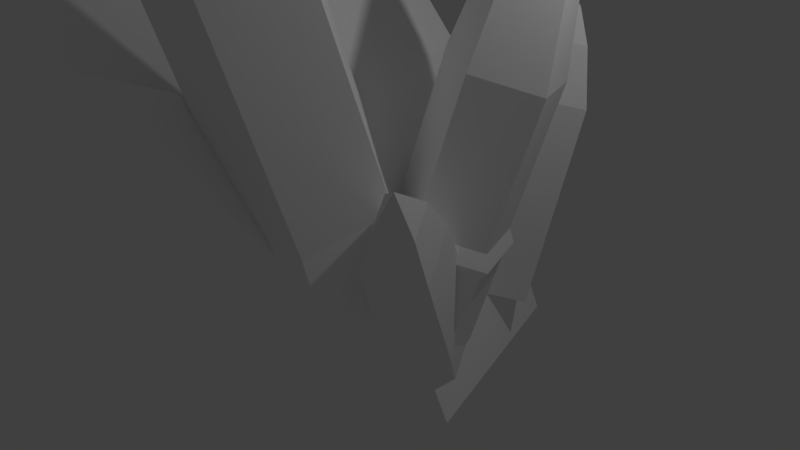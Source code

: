 # Source: Ether_Cluster_2.blend  (saved by Blender 2.79.0; exported with 4.5.12 LTS)
import bpy
from mathutils import Matrix  # noqa: F401  (used for matrix-valued properties, if any)

bpy.ops.wm.read_factory_settings(use_empty=True)
scene = bpy.context.scene
scene.name = 'Scene'

# ---- collections
col_collection_1 = bpy.data.collections.new('Collection 1'); scene.collection.children.link(col_collection_1)

# ---- materials (node trees are filled in below, after node groups)
mat_ether = bpy.data.materials.new('Ether')
mat_ether.alpha_threshold = 0.0
mat_ether.use_transparent_shadow = False
mat_ether.diffuse_color = (1.0, 1.0, 1.0, 1.0)
mat_ether.roughness = 0.5

# ---- material node trees

# ---- world
world_world = bpy.data.worlds.new('World'); scene.world = world_world
world_world.color = (0.05088, 0.05088, 0.05088)
world_world.use_sun_shadow = False
world_world.sun_shadow_jitter_overblur = 0.0
world_world.cycles.sampling_method = 'MANUAL'

# ---- cameras
cam_camera = bpy.data.cameras.new('Camera')
cam_camera.clip_end = 100.0
cam_camera.lens = 35.0
cam_camera.sensor_width = 32.0
cam_camera.sensor_height = 18.0
cam_camera.ortho_scale = 7.314
cam_camera.dof.focus_distance = 0.0
cam_camera.dof.aperture_fstop = 128.0

# ---- lights
light_lamp = bpy.data.lights.new('Lamp', 'POINT')
light_lamp.transmission_factor = 0.0
light_lamp.cutoff_distance = 30.0
light_lamp.energy = 100.0
light_lamp.shadow_buffer_clip_start = 1.001
light_lamp.shadow_soft_size = 0.1
light_lamp.shadow_maximum_resolution = 0.006
light_lamp.use_absolute_resolution = True

# ---- meshes
me_cylinder_012 = bpy.data.meshes.new('Cylinder.012')
me_cylinder_012.from_pydata([(2.082, 3.84, -0.3249), (2.082, 3.929, 4.99), (3.082, 2.84, -0.3249), (3.172, 2.84, 4.99), (2.082, 1.84, -0.3249), (2.082, 1.75, 4.99), (1.082, 2.84, -0.3249), (0.9923, 2.84, 4.99), (1.975, 3.553, 6.345), (2.688, 2.84, 6.345), (1.975, 2.126, 6.345), (1.261, 2.84, 6.345), (1.965, 3.074, 7.1), (2.199, 2.84, 7.1), (1.965, 2.606, 7.1), (1.731, 2.84, 7.1), (1.303, 0.2839, -1.697), (1.085, -0.6285, -0.2125), (2.166, -0.4864, -2.221), (2.229, -1.65, -0.9068), (1.569, -1.235, -3.055), (1.437, -2.642, -2.012), (0.3367, -0.9275, -3.046), (-0.1956, -2.234, -2.001), (0.1725, 0.01127, -2.207), (-0.4133, -0.9899, -0.8886), (0.7646, -1.94, 0.8017), (1.691, -2.768, 0.2392), (1.05, -3.572, -0.6564), (-0.2732, -3.242, -0.6473), (-0.4496, -2.233, 0.2539), (-0.1346, -5.646, 4.634), (0.7153, -6.405, 4.119), (0.1272, -7.143, 3.297), (-1.086, -6.84, 3.306), (-1.248, -5.915, 4.132), (-0.567, -7.387, 4.967), (3.455, 0.682, -2.162), (4.068, -0.5635, -0.493), (2.173, -0.1317, -2.372), (2.652, -1.463, -0.7254), (1.413, 0.8281, -1.45), (1.811, -0.402, 0.2934), (2.695, 1.642, -1.24), (3.228, 0.4973, 0.5259), (4.713, -2.564, 2.344), (3.52, -3.322, 2.148), (2.812, -2.428, 3.006), (4.005, -1.67, 3.202), (4.721, -3.219, 3.508), (4.006, -3.672, 3.391), (3.582, -3.137, 3.904), (4.297, -2.684, 4.022), (4.392, -3.678, 4.425), (-1.725, 0.6893, -2.519), (-3.324, -0.2337, -1.379), (-1.992, 2.062, -1.892), (-3.62, 1.283, -0.6852), (-0.9617, 1.763, -0.7973), (-2.481, 0.9525, 0.5244), (-0.6941, 0.39, -1.425), (-2.185, -0.5646, -0.1689), (-5.794, -1.55, 0.774), (-6.043, -0.2718, 1.358), (-5.084, -0.5505, 2.377), (-4.835, -1.828, 1.793), (-6.562, -1.959, 1.786), (-6.712, -1.194, 2.136), (-6.137, -1.361, 2.746), (-5.988, -2.126, 2.396), (-6.997, -2.054, 2.767), (-0.4099, 3.064, -1.177), (-1.09, 3.587, 0.5077), (0.4168, 3.799, -1.072), (-0.2629, 4.322, 0.6128), (1.268, 3.29, -0.5708), (0.5881, 3.813, 1.114), (0.9671, 2.24, -0.3659), (0.2874, 2.763, 1.319), (-0.06979, 2.1, -0.7409), (-0.7495, 2.623, 0.9442), (-1.233, 3.647, 0.6064), (-0.3208, 4.458, 0.7223), (0.6178, 3.896, 1.275), (0.2861, 2.738, 1.501), (-0.8575, 2.584, 1.088), (-1.18, 3.683, 0.8685), (-0.3988, 4.378, 0.9678), (0.4053, 3.897, 1.442), (0.1211, 2.905, 1.635), (-0.8585, 2.773, 1.281), (-2.027, 4.336, 2.969), (-1.246, 5.03, 3.068), (-0.442, 4.549, 3.542), (-0.7261, 3.557, 3.736), (-1.706, 3.425, 3.381), (-2.413, 4.508, 4.525), (-1.868, 4.992, 4.595), (-1.308, 4.657, 4.925), (-1.506, 3.965, 5.059), (-2.189, 3.873, 4.813), (-2.366, 4.352, 5.86), (1.384, 1.266, -1.547), (1.073, 0.5161, 1.104), (3.139, 0.3469, -1.848), (3.4, -0.703, 0.7049), (2.777, -1.389, -2.781), (2.919, -3.005, -0.5326), (0.7978, -1.543, -3.057), (0.2954, -3.208, -0.8985), (-0.06309, 0.09853, -2.294), (-0.8458, -1.032, 0.1129), (0.8974, -1.067, 3.241), (2.783, -2.055, 2.918), (2.394, -3.92, 1.915), (0.2676, -4.085, 1.619), (-0.6571, -2.322, 2.438), (0.167, -5.106, 10.73), (1.896, -6.011, 10.43), (1.539, -7.721, 9.509), (-0.4105, -7.873, 9.237), (-1.258, -6.256, 9.989), (0.1809, -7.663, 12.05), (-2.024, -0.9355, -3.766), (-3.659, -3.118, -0.8195), (-1.779, 1.338, -2.09), (-3.388, -0.6056, 1.033), (0.8431, 0.5297, -1.377), (-0.4899, -1.499, 1.821), (0.5982, -1.744, -3.054), (-0.7606, -4.011, -0.03181), (-5.823, -6.415, 4.386), (-5.595, -4.299, 5.946), (-3.153, -5.051, 6.61), (-3.381, -7.167, 5.05), (-6.188, -7.551, 6.548), (-6.051, -6.284, 7.483), (-4.59, -6.735, 7.88), (-4.726, -8.002, 6.946), (-6.016, -8.076, 8.462), (3.07, 1.047, -1.246), (3.303, 1.169, 1.684), (3.863, -0.49, -1.245), (4.095, -0.3681, 1.685), (2.652, -1.716, -1.098), (2.884, -1.594, 1.832), (1.11, -0.9365, -1.008), (1.343, -0.8147, 1.922), (1.369, 0.7711, -1.1), (1.602, 0.8929, 1.831), (3.389, 1.314, 1.915), (4.264, -0.3812, 1.916), (2.928, -1.733, 2.078), (1.228, -0.8737, 2.178), (1.514, 1.01, 2.077), (3.313, 1.121, 2.28), (4.062, -0.3312, 2.281), (2.918, -1.489, 2.42), (1.462, -0.753, 2.505), (1.706, 0.8602, 2.419), (3.604, 1.273, 5.933), (4.353, -0.1793, 5.934), (3.208, -1.338, 6.073), (1.752, -0.6012, 6.158), (1.997, 1.012, 6.072), (3.292, 1.158, 8.421), (3.814, 0.1467, 8.421), (3.017, -0.6603, 8.518), (2.003, -0.1472, 8.577), (2.173, 0.9768, 8.517), (2.471, 0.6346, 10.27), (2.208, 4.66, -1.455), (-1.046, 2.39, 5.177), (4.309, -0.4215, -2.163), (1.056, -2.692, 4.468), (0.01829, -1.557, -4.414), (-3.235, -3.828, 2.218), (-1.796, 2.908, -3.526), (-5.05, 0.6372, 3.106), (-3.068, 0.6321, 8.059), (-1.912, -3.99, 8.665), (-4.572, -3.953, 6.703), (-5.54, -0.8978, 6.776), (-3.97, -0.9982, 9.441), (-3.407, -3.246, 9.736), (-5.006, -3.496, 9.109), (-5.282, -1.864, 8.994)], [], [(0, 1, 3, 2), (2, 3, 5, 4), (3, 1, 8, 9), (4, 5, 7, 6), (6, 7, 1, 0), (0, 2, 4, 6), (7, 5, 10, 11), (1, 7, 11, 8), (5, 3, 9, 10), (9, 8, 12, 13), (8, 11, 15, 12), (10, 9, 13, 14), (11, 10, 14, 15), (13, 12, 15, 14), (16, 17, 19, 18), (18, 19, 21, 20), (20, 21, 23, 22), (23, 21, 28, 29), (22, 23, 25, 24), (24, 25, 17, 16), (16, 18, 20, 22, 24), (25, 23, 29, 30), (21, 19, 27, 28), (17, 25, 30, 26), (19, 17, 26, 27), (26, 30, 35, 31), (29, 28, 33, 34), (27, 26, 31, 32), (30, 29, 34, 35), (28, 27, 32, 33), (35, 34, 36), (33, 32, 36), (31, 35, 36), (34, 33, 36), (32, 31, 36), (37, 38, 40, 39), (39, 40, 42, 41), (41, 42, 44, 43), (43, 44, 38, 37), (37, 39, 41, 43), (44, 42, 47, 48), (38, 44, 48, 45), (42, 40, 46, 47), (40, 38, 45, 46), (45, 48, 52, 49), (47, 46, 50, 51), (48, 47, 51, 52), (46, 45, 49, 50), (51, 50, 53), (52, 51, 53), (50, 49, 53), (49, 52, 53), (54, 55, 57, 56), (56, 57, 59, 58), (58, 59, 61, 60), (60, 61, 55, 54), (54, 56, 58, 60), (61, 59, 64, 65), (55, 61, 65, 62), (59, 57, 63, 64), (57, 55, 62, 63), (62, 65, 69, 66), (64, 63, 67, 68), (65, 64, 68, 69), (63, 62, 66, 67), (68, 67, 70), (69, 68, 70), (67, 66, 70), (66, 69, 70), (71, 72, 74, 73), (73, 74, 76, 75), (75, 76, 78, 77), (80, 78, 84, 85), (77, 78, 80, 79), (79, 80, 72, 71), (71, 73, 75, 77, 79), (76, 74, 82, 83), (72, 80, 85, 81), (74, 72, 81, 82), (78, 76, 83, 84), (82, 81, 86, 87), (85, 84, 89, 90), (83, 82, 87, 88), (81, 85, 90, 86), (84, 83, 88, 89), (88, 87, 92, 93), (86, 90, 95, 91), (89, 88, 93, 94), (87, 86, 91, 92), (90, 89, 94, 95), (94, 93, 98, 99), (92, 91, 96, 97), (95, 94, 99, 100), (93, 92, 97, 98), (91, 95, 100, 96), (100, 99, 101), (98, 97, 101), (96, 100, 101), (99, 98, 101), (97, 96, 101), (102, 103, 105, 104), (104, 105, 107, 106), (106, 107, 109, 108), (109, 107, 114, 115), (108, 109, 111, 110), (110, 111, 103, 102), (102, 104, 106, 108, 110), (111, 109, 115, 116), (107, 105, 113, 114), (103, 111, 116, 112), (105, 103, 112, 113), (112, 116, 121, 117), (115, 114, 119, 120), (113, 112, 117, 118), (116, 115, 120, 121), (114, 113, 118, 119), (121, 120, 122), (119, 118, 122), (117, 121, 122), (120, 119, 122), (118, 117, 122), (123, 124, 126, 125), (125, 126, 128, 127), (127, 128, 130, 129), (129, 130, 124, 123), (123, 125, 127, 129), (130, 128, 133, 134), (124, 130, 134, 131), (128, 126, 132, 133), (126, 124, 131, 132), (131, 134, 138, 135), (133, 132, 136, 137), (134, 133, 137, 138), (132, 131, 135, 136), (137, 136, 139), (138, 137, 139), (136, 135, 139), (135, 138, 139), (140, 141, 143, 142), (142, 143, 145, 144), (144, 145, 147, 146), (149, 147, 153, 154), (146, 147, 149, 148), (148, 149, 141, 140), (140, 142, 144, 146, 148), (145, 143, 151, 152), (141, 149, 154, 150), (143, 141, 150, 151), (147, 145, 152, 153), (151, 150, 155, 156), (154, 153, 158, 159), (152, 151, 156, 157), (150, 154, 159, 155), (153, 152, 157, 158), (157, 156, 161, 162), (155, 159, 164, 160), (158, 157, 162, 163), (156, 155, 160, 161), (159, 158, 163, 164), (163, 162, 167, 168), (161, 160, 165, 166), (164, 163, 168, 169), (162, 161, 166, 167), (160, 164, 169, 165), (169, 168, 170), (167, 166, 170), (165, 169, 170), (168, 167, 170), (166, 165, 170), (171, 172, 174, 173), (173, 174, 176, 175), (172, 178, 182, 179), (175, 176, 178, 177), (177, 178, 172, 171), (171, 173, 175, 177), (176, 174, 180, 181), (174, 172, 179, 180), (178, 176, 181, 182), (179, 182, 186, 183), (181, 180, 184, 185), (182, 181, 185, 186), (180, 179, 183, 184), (184, 183, 186, 185)])
me_cylinder_012.materials.append(mat_ether)
me_cylinder_012.use_remesh_preserve_volume = False
me_cylinder_012.use_remesh_preserve_attributes = False
me_cylinder_012.use_mirror_vertex_groups = False
me_cylinder_012.update()

# ---- objects
ob_cylinder_005 = bpy.data.objects.new('Cylinder.005', me_cylinder_012)
ob_lamp = bpy.data.objects.new('Lamp', light_lamp)
ob_camera = bpy.data.objects.new('Camera', cam_camera)

# ---- transforms, parenting, visibility, modifiers, constraints
ob_cylinder_005.location = (-0.008576, 0.01239, 0.01638)
ob_cylinder_005.rotation_euler = (-0.1427, 0.1263, -0.09553)
ob_cylinder_005.scale = (0.4988, 0.4988, 0.4988)
ob_cylinder_005.lineart.crease_threshold = 0.0
ob_lamp.location = (4.076, 1.005, 5.904)
ob_lamp.rotation_euler = (0.6503, 0.05522, 1.866)
ob_lamp.lock_rotations_4d = False
ob_lamp.empty_display_type = 'ARROWS'
ob_lamp.color = (0.0, 0.0, 0.0, 0.0)
ob_lamp.lineart.crease_threshold = 0.0
ob_camera.location = (7.481, -6.508, 5.344)
ob_camera.rotation_euler = (1.109, 0.0, 0.8149)
ob_camera.lock_rotations_4d = False
ob_camera.empty_display_type = 'ARROWS'
ob_camera.color = (0.0, 0.0, 0.0, 0.0)
ob_camera.display_type = 'WIRE'
ob_camera.lineart.crease_threshold = 0.0

# ---- collection membership
col_collection_1.objects.link(ob_cylinder_005)
col_collection_1.objects.link(ob_lamp)
col_collection_1.objects.link(ob_camera)

# ---- scene / render settings (as saved in the file)
scene.camera = ob_camera
scene.frame_start = 1; scene.frame_end = 250; scene.frame_set(1)
scene.render.engine = 'BLENDER_EEVEE_NEXT'
scene.render.resolution_percentage = 50
scene.render.dither_intensity = 0.0
scene.cycles.use_denoising = False
scene.cycles.samples = 128
scene.cycles.sampling_pattern = 'TABULATED_SOBOL'
scene.cycles.use_adaptive_sampling = False
scene.cycles.use_light_tree = False
scene.cycles.blur_glossy = 0.0
scene.cycles.sample_clamp_indirect = 0.0
scene.view_settings.view_transform = 'Standard'
bpy.context.view_layer.update()
